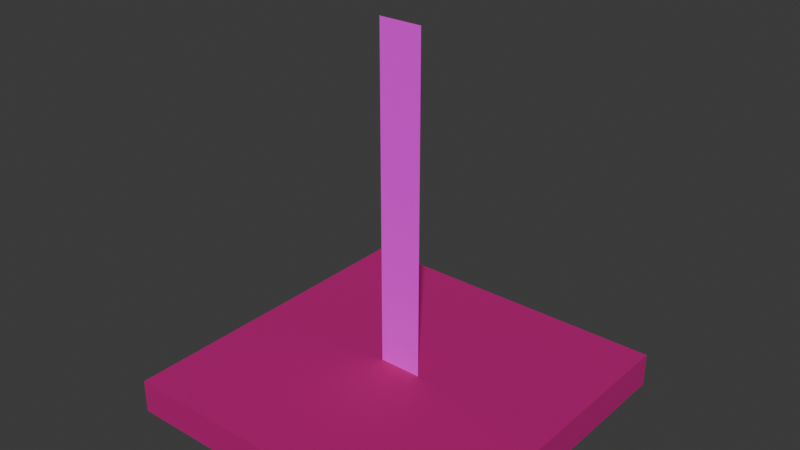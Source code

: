# Source: Platforms.blend  (saved by Blender 4.2.66; exported with 4.5.12 LTS)
import bpy
from mathutils import Matrix  # noqa: F401  (used for matrix-valued properties, if any)

bpy.ops.wm.read_factory_settings(use_empty=True)
scene = bpy.context.scene
scene.name = 'Scene'

# ---- collections
col_collection = bpy.data.collections.new('Collection'); scene.collection.children.link(col_collection)

# ---- images (referenced by path relative to the original .blend; pixels are not part of the script)
import os
ASSET_DIR = os.environ.get("B2B_ASSET_DIR", "")  # directory of the original .blend (textures are referenced by path, not embedded)
HERE = os.path.dirname(os.path.abspath(__file__))  # packed textures are extracted next to this script under _unpacked/

def load_image(name, relpath, width, height, colorspace="sRGB"):
    """Load a texture the original file referenced (path relative to the .blend, or extracted next to this script)."""
    p = next((c for c in (os.path.join(HERE, relpath), os.path.join(ASSET_DIR, relpath)) if relpath and os.path.exists(c)), "")
    if p:
        img = bpy.data.images.load(p, check_existing=True)
        img.name = name
    else:  # same state as the original file: an image datablock whose file is absent (Cycles renders it pink)
        img = bpy.data.images.new(name, width, height)
        img.source = "FILE"
        img.filepath = "//" + (relpath or name)
    img.colorspace_settings.name = colorspace
    return img
img_woodboards_png = load_image('woodBoards.png', 'woodBoards.png', 1024, 1024, 'sRGB')
img_chains_png = load_image('chains.png', 'chains.png', 1024, 1024, 'sRGB')

# ---- materials (node trees are filled in below, after node groups)
mat_material = bpy.data.materials.new('Material')
mat_material.alpha_threshold = 0.0
mat_material.use_transparent_shadow = False
mat_material.roughness = 0.5
mat_material.line_color = (0.0, 0.0, 0.0, 1.0)
mat_chains = bpy.data.materials.new('Chains')

# ---- material node trees
mat_material.use_nodes = True; mat_material.node_tree.nodes.clear()
_N = mat_material.node_tree.nodes; _L = mat_material.node_tree.links
n0 = _N.new('ShaderNodeOutputMaterial'); n0.name = 'Material Output'; n0.location = (300, 300)
n1 = _N.new('ShaderNodeBsdfPrincipled'); n1.name = 'Principled BSDF'; n1.location = (10, 300)
n1.inputs[2].default_value = 1.0
n1.inputs[3].default_value = 1.45
n2 = _N.new('ShaderNodeTexImage'); n2.name = 'Image Texture'; n2.location = (-554, 272)
n2.image = img_woodboards_png
n2.interpolation = 'Closest'
n3 = _N.new('ShaderNodeMix'); n3.name = 'Mix'; n3.location = (-233, 268)
n3.data_type = 'RGBA'
n3.blend_type = 'MULTIPLY'
n3.inputs[0].default_value = 1.0
n3.inputs[7].default_value = (0.4997, 0.2463, 0.1844, 1.0)
n4 = _N.new('ShaderNodeMapping'); n4.name = 'Mapping'; n4.location = (-788, 250)
n5 = _N.new('ShaderNodeUVMap'); n5.name = 'UV Map'; n5.location = (-1133, 228)
_L.new(n1.outputs[0], n0.inputs[0])
_L.new(n3.outputs[2], n1.inputs[0])
_L.new(n2.outputs[0], n3.inputs[6])
_L.new(n4.outputs[0], n2.inputs[0])
_L.new(n5.outputs[0], n4.inputs[0])
n0.is_active_output = True
mat_chains.use_nodes = True; mat_chains.node_tree.nodes.clear()
_N = mat_chains.node_tree.nodes; _L = mat_chains.node_tree.links
n0 = _N.new('ShaderNodeBsdfPrincipled'); n0.name = 'Principled BSDF'; n0.location = (10, 300)
n0.inputs[2].default_value = 1.0
n1 = _N.new('ShaderNodeOutputMaterial'); n1.name = 'Material Output'; n1.location = (300, 300)
n2 = _N.new('ShaderNodeTexImage'); n2.name = 'Image Texture'; n2.location = (-598, 274)
n2.image = img_chains_png
n2.interpolation = 'Closest'
_L.new(n0.outputs[0], n1.inputs[0])
_L.new(n2.outputs[0], n0.inputs[0])
_L.new(n2.outputs[1], n0.inputs[4])
n1.is_active_output = True

# ---- world
world_world = bpy.data.worlds.new('World'); scene.world = world_world
world_world.use_nodes = True; world_world.node_tree.nodes.clear()
_N = world_world.node_tree.nodes; _L = world_world.node_tree.links
n0 = _N.new('ShaderNodeOutputWorld'); n0.name = 'World Output'; n0.location = (300, 300)
n1 = _N.new('ShaderNodeBackground'); n1.name = 'Background'; n1.location = (10, 300)
n1.inputs[0].default_value = (0.05088, 0.05088, 0.05088, 1.0)
_L.new(n1.outputs[0], n0.inputs[0])
n0.is_active_output = True
world_world.color = (0.05088, 0.05088, 0.05088)
world_world.sun_shadow_jitter_overblur = 0.0

# ---- meshes
me_cube = bpy.data.meshes.new('Cube')
me_cube.from_pydata([(1.0, 1.0, 0.1), (1.0, 1.0, -0.1), (1.0, -1.0, 0.1), (1.0, -1.0, -0.1), (-1.0, 1.0, 0.1), (-1.0, 1.0, -0.1), (-1.0, -1.0, 0.1), (-1.0, -1.0, -0.1)], [], [(0, 4, 6, 2), (3, 2, 6, 7), (7, 6, 4, 5), (5, 1, 3, 7), (1, 0, 2, 3), (5, 4, 0, 1)])
_uv = me_cube.uv_layers.new(name='UVMap')
_uv.uv.foreach_set('vector', [1.0, 1.0, 0.0, 1.0, 0.0, 8.429e-08, 1.0, 0.0, 0.1, 1.0, 8.941e-08, 1.0, -4.47e-08, 0.0, 0.1, 0.0, 0.1, 1.0, 3.999e-08, 1.0, -3.725e-09, 1.628e-16, 0.1, -4.371e-09, 1.0, 1.0, 0.0, 1.0, 0.0, 8.429e-08, 1.0, 0.0, 0.1, 1.0, 8.941e-08, 1.0, -4.47e-08, 0.0, 0.1, 0.0, 0.1, 1.0, 3.999e-08, 1.0, -3.725e-09, 1.628e-16, 0.1, -4.371e-09])
me_cube.materials.append(mat_material)
me_cube.use_mirror_vertex_groups = False
me_cube.update()
me_plane = bpy.data.meshes.new('Plane')
me_plane.from_pydata([(-0.1296, 0.0, 2.0), (-0.1296, 0.0, 5.96e-08), (0.1296, 0.0, 2.0), (0.1296, 0.0, 1.192e-07)], [], [(0, 1, 3, 2)])
_uv = me_plane.uv_layers.new(name='UVMap')
_uv.uv.foreach_set('vector', [0.436, 0.9437, 0.436, -0.05626, 0.5656, -0.05626, 0.5656, 0.9437])
me_plane.materials.append(mat_chains)
me_plane.update()

# ---- objects
ob_platform = bpy.data.objects.new('Platform', me_cube)
ob_chain = bpy.data.objects.new('Chain', me_plane)

# ---- transforms, parenting, visibility, modifiers, constraints
ob_platform.location = (0.0, 0.0, 0.0)
ob_platform.lock_rotations_4d = False
ob_platform.empty_display_type = 'ARROWS'
ob_platform.lineart.crease_threshold = 0.0
ob_chain.location = (0.0, 0.0, 0.1)

# ---- collection membership
col_collection.objects.link(ob_platform)
col_collection.objects.link(ob_chain)

# ---- scene / render settings (as saved in the file)
scene.frame_start = 1; scene.frame_end = 250; scene.frame_set(1)
scene.render.engine = 'BLENDER_EEVEE_NEXT'
bpy.context.view_layer.update()

# ---- added for rendering (the .blend has no active camera and no usable light): camera, sun
cam_auto = bpy.data.cameras.new('AutoCamera')
cam_auto.lens = 50.0
cam_auto.sensor_width = 36.0
cam_auto.clip_end = 1000.0
ob_auto_camera = bpy.data.objects.new('AutoCamera', cam_auto)
scene.collection.objects.link(ob_auto_camera)
ob_auto_camera.location = (3.31535, -3.97842, 3.65228)
ob_auto_camera.rotation_euler = (1.09748, -7.21219e-08, 0.694738)
scene.camera = ob_auto_camera
light_auto_sun = bpy.data.lights.new('AutoSun', 'SUN')
light_auto_sun.energy = 3.0
light_auto_sun.angle = 0.0523599
ob_auto_sun = bpy.data.objects.new('AutoSun', light_auto_sun)
scene.collection.objects.link(ob_auto_sun)
ob_auto_sun.rotation_euler = (0.872665, 0.174533, 0.523599)
bpy.context.view_layer.update()
